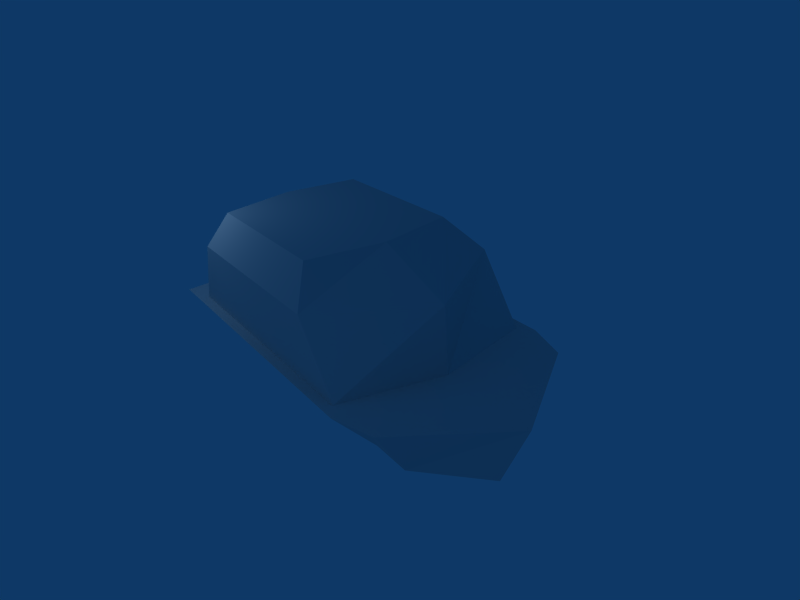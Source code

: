# Source: transporter.blend  (saved by Blender 2.45.0; exported with 4.5.12 LTS)
import bpy
from mathutils import Matrix  # noqa: F401  (used for matrix-valued properties, if any)

bpy.ops.wm.read_factory_settings(use_empty=True)
scene = bpy.context.scene
scene.name = 'Scene'

# ---- collections
col_collection_1 = bpy.data.collections.new('Collection 1'); scene.collection.children.link(col_collection_1)

# ---- materials (node trees are filled in below, after node groups)
mat_material = bpy.data.materials.new('Material')
mat_material.alpha_threshold = 0.0
mat_material.roughness = 0.5
mat_material.line_color = (0.0, 0.0, 0.0, 1.0)

# ---- material node trees

# ---- world
world_world = bpy.data.worlds.new('World'); scene.world = world_world
world_world.color = (0.05656, 0.2208, 0.4)
world_world.use_sun_shadow = False
world_world.sun_shadow_jitter_overblur = 0.0
world_world.cycles.sampling_method = 'MANUAL'
world_world.cycles.sample_map_resolution = 256

# ---- cameras
cam_camera = bpy.data.cameras.new('Camera')
cam_camera.passepartout_alpha = 0.2
cam_camera.clip_end = 100.0
cam_camera.lens = 35.0
cam_camera.ortho_scale = 7.314
cam_camera.show_safe_areas = True
cam_camera.dof.focus_distance = 0.0
cam_camera.dof.aperture_fstop = 128.0

# ---- lights
light_spot_001 = bpy.data.lights.new('Spot.001', 'POINT')
light_spot_001.transmission_factor = 0.0
light_spot_001.cutoff_distance = 30.0
light_spot_001.energy = 100.0
light_spot_001.shadow_buffer_clip_start = 1.001
light_spot_001.shadow_soft_size = 1.0
light_spot_001.shadow_maximum_resolution = 0.006
light_spot_001.use_absolute_resolution = True
light_spot_001.cycles.use_multiple_importance_sampling = False
light_spot = bpy.data.lights.new('Spot', 'POINT')
light_spot.transmission_factor = 0.0
light_spot.cutoff_distance = 30.0
light_spot.use_shadow = False
light_spot.energy = 100.0
light_spot.shadow_buffer_clip_start = 1.001
light_spot.shadow_soft_size = 1.0
light_spot.shadow_maximum_resolution = 0.006
light_spot.use_absolute_resolution = True
light_spot.cycles.use_multiple_importance_sampling = False

# ---- meshes
me_cube = bpy.data.meshes.new('Cube')
me_cube.from_pydata([(5.005, 3.04, 1.0), (4.19, 1.474, -1.0), (-4.166, 1.474, -1.0), (-4.989, 2.673, 1.0), (5.005, -3.028, 1.0), (4.19, -1.462, -1.0), (-4.166, -1.462, -1.0), (-4.989, -2.662, 1.0), (4.197, -0.02464, -1.0), (5.236, -0.01292, 1.0), (-5.868, -0.01292, -1.0), (-6.905, -0.01292, 1.0), (-2.925, 1.474, -1.0), (-3.787, 3.04, 1.0), (-2.925, -1.462, -1.0), (-3.787, -3.028, 1.0), (-3.525, -0.02464, -1.0), (-4.508, -0.02464, 1.0), (-0.669, 1.474, -1.0), (-0.673, 3.04, 1.0), (-0.669, -1.462, -1.0), (-0.673, -3.028, 1.0), (-0.6609, -0.02464, -1.0), (2.147, 1.474, -1.0), (2.156, 3.04, 1.0), (2.125, -1.462, -1.0), (2.156, -3.028, 1.0), (1.76, -0.02464, -1.0), (2.652, 1.474, -1.0), (4.466, 3.04, 1.0), (2.673, -1.462, -1.0), (4.466, -3.028, 1.0), (2.65, -0.02464, -1.0), (5.054, -0.02464, 1.0), (4.095, 2.754, 1.0), (4.628, -0.02226, 1.0), (4.095, -2.743, 1.0), (2.003, -2.743, 1.0), (2.003, 2.754, 1.0), (-0.5598, -2.743, 1.0), (-0.5598, 2.754, 1.0), (-3.381, -2.743, 1.0), (-3.381, 2.754, 1.0), (-4.034, -0.02226, 1.0), (-2.151, -2.743, 2.844), (-4.034, -0.02226, 2.844), (-2.151, 2.754, 2.844), (-0.5598, 2.754, 2.844), (-0.5598, -2.743, 2.844), (2.003, 2.754, 2.844), (2.003, -2.743, 2.844), (3.35, 2.754, 2.844), (3.35, -2.743, 2.844), (4.628, -0.02226, 2.844), (3.589, -0.01645, 3.712), (3.191, 2.056, 3.712), (3.191, -2.048, 3.712), (1.629, -2.048, 3.712), (1.629, 2.056, 3.712), (-0.2836, -2.048, 3.712), (-0.2836, 2.056, 3.712), (-1.339, -2.048, 3.712), (-1.339, 2.056, 3.712), (-1.745, -0.01645, 3.712), (1.629, 0.004062, 3.712), (-0.2836, 0.004062, 3.712)], [], [(0, 9, 8, 1), (9, 4, 5, 8), (2, 10, 11, 3), (10, 6, 7, 11), (12, 2, 3, 13), (15, 7, 6, 14), (16, 10, 2, 12), (14, 6, 10, 16), (17, 11, 7, 15), (13, 3, 11, 17), (18, 12, 13, 19), (21, 15, 14, 20), (22, 16, 12, 18), (20, 14, 16, 22), (23, 18, 19, 24), (26, 21, 20, 25), (27, 22, 18, 23), (25, 20, 22, 27), (29, 0, 1, 28), (28, 23, 24, 29), (4, 31, 30, 5), (31, 26, 25, 30), (8, 32, 28, 1), (32, 27, 23, 28), (5, 30, 32, 8), (30, 25, 27, 32), (9, 33, 31, 4), (0, 29, 33, 9), (33, 29, 34, 35), (31, 33, 35, 36), (26, 31, 36, 37), (29, 24, 38, 34), (21, 26, 37, 39), (24, 19, 40, 38), (15, 21, 39, 41), (19, 13, 42, 40), (13, 17, 43, 42), (17, 15, 41, 43), (43, 41, 44, 45), (42, 43, 45, 46), (40, 42, 46, 47), (41, 39, 48, 44), (38, 40, 47, 49), (39, 37, 50, 48), (34, 38, 49, 51), (37, 36, 52, 50), (36, 35, 53, 52), (35, 34, 51, 53), (53, 51, 55, 54), (52, 53, 54, 56), (50, 52, 56, 57), (51, 49, 58, 55), (48, 50, 57, 59), (49, 47, 60, 58), (44, 48, 59, 61), (47, 46, 62, 60), (46, 45, 63, 62), (45, 44, 61, 63), (57, 56, 54, 64), (58, 64, 54, 55), (61, 59, 65, 63), (62, 63, 65, 60), (65, 59, 57, 64), (60, 65, 64, 58)])
me_cube.materials.append(mat_material)
me_cube.use_remesh_preserve_volume = False
me_cube.use_remesh_preserve_attributes = False
me_cube.use_mirror_vertex_groups = False
me_cube.update()

# ---- objects
ob_lamp_001 = bpy.data.objects.new('Lamp.001', light_spot_001)
ob_cube = bpy.data.objects.new('Cube', me_cube)
ob_lamp = bpy.data.objects.new('Lamp', light_spot)
ob_camera = bpy.data.objects.new('Camera', cam_camera)

# ---- transforms, parenting, visibility, modifiers, constraints
ob_lamp_001.location = (-6.093, 12.04, 4.745)
ob_lamp_001.rotation_euler = (0.6503, 0.05522, 1.866)
ob_lamp_001.lock_rotations_4d = False
ob_lamp_001.empty_display_type = 'ARROWS'
ob_lamp_001.color = (0.0, 0.0, 0.0, 0.0)
ob_lamp_001.lineart.crease_threshold = 0.0
ob_cube.location = (0.0, 0.0, 0.0)
ob_cube.lock_rotations_4d = False
ob_cube.empty_display_type = 'ARROWS'
ob_cube.color = (0.0, 0.0, 0.0, 1.0)
ob_cube.lineart.crease_threshold = 0.0
ob_lamp.location = (4.076, 3.999, 5.904)
ob_lamp.rotation_euler = (0.6503, 0.05522, 1.866)
ob_lamp.lock_rotations_4d = False
ob_lamp.empty_display_type = 'ARROWS'
ob_lamp.color = (0.0, 0.0, 0.0, 0.0)
ob_lamp.lineart.crease_threshold = 0.0
ob_camera.location = (-16.76, 9.166, 10.84)
ob_camera.rotation_euler = (1.109, 0.06978, -2.167)
ob_camera.lock_rotations_4d = False
ob_camera.empty_display_type = 'ARROWS'
ob_camera.color = (0.0, 0.0, 0.0, 0.0)
ob_camera.display_type = 'WIRE'
ob_camera.lineart.crease_threshold = 0.0

# ---- collection membership
col_collection_1.objects.link(ob_lamp_001)
col_collection_1.objects.link(ob_cube)
col_collection_1.objects.link(ob_lamp)
col_collection_1.objects.link(ob_camera)

# ---- scene / render settings (as saved in the file)
scene.camera = ob_camera
scene.frame_start = 1; scene.frame_end = 250; scene.frame_set(1)
scene.render.engine = 'BLENDER_EEVEE_NEXT'
scene.render.image_settings.file_format = 'JPEG'
scene.render.image_settings.color_mode = 'RGB'
scene.render.image_settings.compression = 90
scene.render.resolution_x = 800
scene.render.resolution_y = 600
scene.render.pixel_aspect_x = 100.0
scene.render.pixel_aspect_y = 100.0
scene.render.fps = 25
scene.render.dither_intensity = 0.0
scene.render.use_compositing = False
scene.render.use_sequencer = False
scene.render.bake_margin = 2
scene.render.bake_bias = 0.0
scene.render.use_stamp_time = False
scene.render.use_stamp_date = False
scene.render.use_stamp_frame = False
scene.render.use_stamp_camera = False
scene.render.use_stamp_scene = False
scene.render.use_stamp_filename = False
scene.render.use_stamp_render_time = False
scene.render.stamp_font_size = 0
scene.cycles.use_denoising = False
scene.cycles.samples = 10
scene.cycles.sampling_pattern = 'TABULATED_SOBOL'
scene.cycles.light_sampling_threshold = 0.0
scene.cycles.use_adaptive_sampling = False
scene.cycles.use_light_tree = False
scene.cycles.blur_glossy = 0.0
scene.cycles.volume_bounces = 1
scene.cycles.pixel_filter_type = 'GAUSSIAN'
scene.cycles.sample_clamp_indirect = 0.0
scene.view_settings.view_transform = 'Raw'
bpy.context.view_layer.update()
